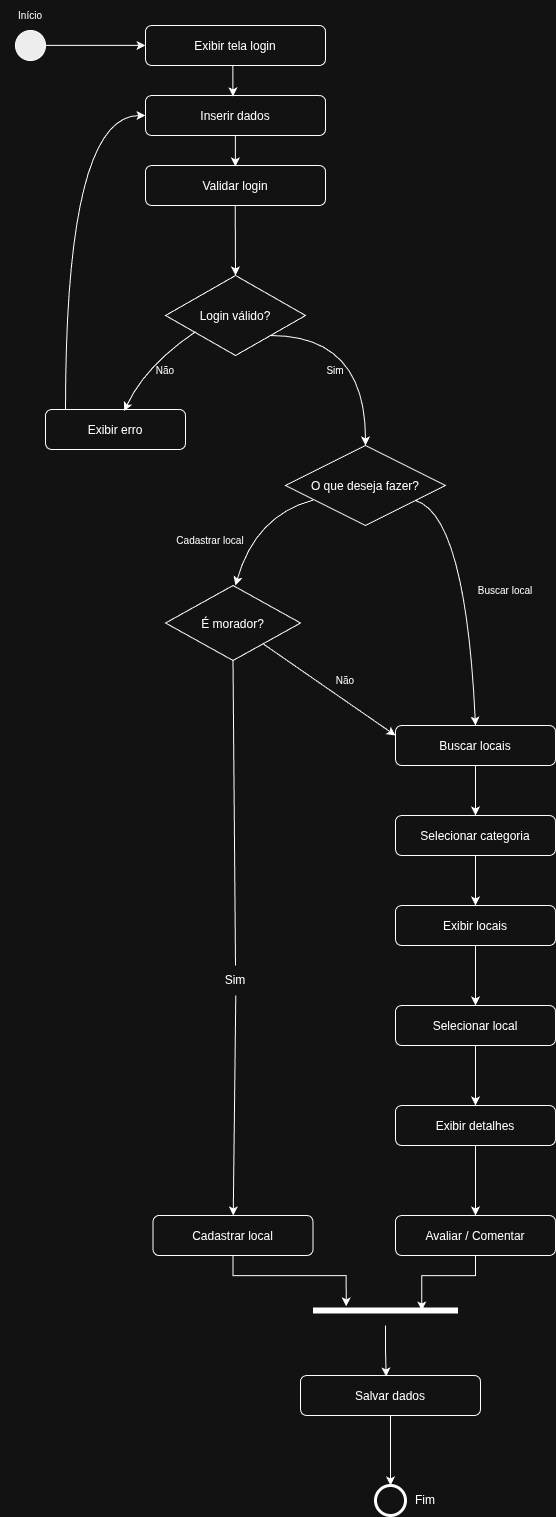

The diagram above was exported from draw.io. Its source (the exported page's mxGraphModel, read from the mxfile embedded in the PNG):
<mxGraphModel dx="1427" dy="1631" grid="1" gridSize="10" guides="1" tooltips="1" connect="1" arrows="1" fold="1" page="1" pageScale="1" pageWidth="827" pageHeight="1169" math="0" shadow="0">
  <root>
    <mxCell id="0" />
    <mxCell id="1" parent="0" />
    <mxCell id="hq-L_uJ9q5Z96IIdmkEV-1" parent="1" style="ellipse;fillColor=#000000;" vertex="1">
      <mxGeometry height="30" width="30" x="75" y="45" as="geometry" />
    </mxCell>
    <mxCell id="hq-L_uJ9q5Z96IIdmkEV-2" parent="1" style="rounded=1" value="Exibir tela login" vertex="1">
      <mxGeometry height="40" width="180" x="205" y="40" as="geometry" />
    </mxCell>
    <mxCell id="hq-L_uJ9q5Z96IIdmkEV-3" parent="1" style="rounded=1" value="Inserir dados" vertex="1">
      <mxGeometry height="40" width="180" x="205" y="110" as="geometry" />
    </mxCell>
    <mxCell id="hq-L_uJ9q5Z96IIdmkEV-4" parent="1" style="rounded=1" value="Validar login" vertex="1">
      <mxGeometry height="40" width="180" x="205" y="180" as="geometry" />
    </mxCell>
    <mxCell id="hq-L_uJ9q5Z96IIdmkEV-29" edge="1" parent="1" source="hq-L_uJ9q5Z96IIdmkEV-5" style="edgeStyle=orthogonalEdgeStyle;rounded=0;orthogonalLoop=1;jettySize=auto;html=1;exitX=1;exitY=1;exitDx=0;exitDy=0;curved=1;">
      <mxGeometry relative="1" as="geometry">
        <mxPoint x="425.0000000000002" y="460" as="targetPoint" />
      </mxGeometry>
    </mxCell>
    <mxCell id="hq-L_uJ9q5Z96IIdmkEV-5" parent="1" style="rhombus" value="Login válido?" vertex="1">
      <mxGeometry height="80" width="140" x="225" y="290" as="geometry" />
    </mxCell>
    <mxCell id="hq-L_uJ9q5Z96IIdmkEV-26" edge="1" parent="1" source="hq-L_uJ9q5Z96IIdmkEV-6" style="edgeStyle=orthogonalEdgeStyle;rounded=0;orthogonalLoop=1;jettySize=auto;html=1;entryX=0;entryY=0.5;entryDx=0;entryDy=0;curved=1;" target="hq-L_uJ9q5Z96IIdmkEV-3">
      <mxGeometry relative="1" as="geometry">
        <Array as="points">
          <mxPoint x="125" y="130" />
        </Array>
      </mxGeometry>
    </mxCell>
    <mxCell id="hq-L_uJ9q5Z96IIdmkEV-6" parent="1" style="rounded=1" value="Exibir erro" vertex="1">
      <mxGeometry height="40" width="140" x="105" y="424" as="geometry" />
    </mxCell>
    <mxCell id="hq-L_uJ9q5Z96IIdmkEV-7" parent="1" style="rhombus" value="O que deseja fazer?" vertex="1">
      <mxGeometry height="80" width="160" x="345" y="460" as="geometry" />
    </mxCell>
    <mxCell id="hq-L_uJ9q5Z96IIdmkEV-8" parent="1" style="rounded=1" value="Buscar locais" vertex="1">
      <mxGeometry height="40" width="160" x="455" y="740" as="geometry" />
    </mxCell>
    <mxCell id="hq-L_uJ9q5Z96IIdmkEV-50" edge="1" parent="1" source="hq-L_uJ9q5Z96IIdmkEV-9" style="edgeStyle=orthogonalEdgeStyle;rounded=0;orthogonalLoop=1;jettySize=auto;html=1;exitX=0.5;exitY=1;exitDx=0;exitDy=0;" target="hq-L_uJ9q5Z96IIdmkEV-10">
      <mxGeometry relative="1" as="geometry" />
    </mxCell>
    <mxCell id="hq-L_uJ9q5Z96IIdmkEV-9" parent="1" style="rounded=1" value="Selecionar categoria" vertex="1">
      <mxGeometry height="40" width="160" x="455" y="830" as="geometry" />
    </mxCell>
    <mxCell id="hq-L_uJ9q5Z96IIdmkEV-51" edge="1" parent="1" source="hq-L_uJ9q5Z96IIdmkEV-10" style="edgeStyle=orthogonalEdgeStyle;rounded=0;orthogonalLoop=1;jettySize=auto;html=1;" target="hq-L_uJ9q5Z96IIdmkEV-11">
      <mxGeometry relative="1" as="geometry" />
    </mxCell>
    <mxCell id="hq-L_uJ9q5Z96IIdmkEV-10" parent="1" style="rounded=1" value="Exibir locais" vertex="1">
      <mxGeometry height="40" width="160" x="455" y="920" as="geometry" />
    </mxCell>
    <mxCell id="hq-L_uJ9q5Z96IIdmkEV-52" edge="1" parent="1" source="hq-L_uJ9q5Z96IIdmkEV-11" style="edgeStyle=orthogonalEdgeStyle;rounded=0;orthogonalLoop=1;jettySize=auto;html=1;" target="hq-L_uJ9q5Z96IIdmkEV-12">
      <mxGeometry relative="1" as="geometry" />
    </mxCell>
    <mxCell id="hq-L_uJ9q5Z96IIdmkEV-11" parent="1" style="rounded=1" value="Selecionar local" vertex="1">
      <mxGeometry height="40" width="160" x="455" y="1020" as="geometry" />
    </mxCell>
    <mxCell id="hq-L_uJ9q5Z96IIdmkEV-54" edge="1" parent="1" source="hq-L_uJ9q5Z96IIdmkEV-12" style="edgeStyle=orthogonalEdgeStyle;rounded=0;orthogonalLoop=1;jettySize=auto;html=1;exitX=0.5;exitY=1;exitDx=0;exitDy=0;entryX=0.5;entryY=0;entryDx=0;entryDy=0;" target="hq-L_uJ9q5Z96IIdmkEV-13">
      <mxGeometry relative="1" as="geometry" />
    </mxCell>
    <mxCell id="hq-L_uJ9q5Z96IIdmkEV-12" parent="1" style="rounded=1" value="Exibir detalhes" vertex="1">
      <mxGeometry height="40" width="160" x="455" y="1120" as="geometry" />
    </mxCell>
    <mxCell id="hq-L_uJ9q5Z96IIdmkEV-13" parent="1" style="rounded=1" value="Avaliar / Comentar" vertex="1">
      <mxGeometry height="40" width="160" x="455" y="1230" as="geometry" />
    </mxCell>
    <mxCell id="hq-L_uJ9q5Z96IIdmkEV-14" parent="1" style="rhombus" value="É morador?" vertex="1">
      <mxGeometry height="75" width="135" x="225" y="600" as="geometry" />
    </mxCell>
    <mxCell id="hq-L_uJ9q5Z96IIdmkEV-69" edge="1" parent="1" source="hq-L_uJ9q5Z96IIdmkEV-15" style="edgeStyle=orthogonalEdgeStyle;rounded=0;orthogonalLoop=1;jettySize=auto;html=1;entryX=0.229;entryY=0.363;entryDx=0;entryDy=0;entryPerimeter=0;" target="hq-L_uJ9q5Z96IIdmkEV-73">
      <mxGeometry relative="1" as="geometry" />
    </mxCell>
    <mxCell id="hq-L_uJ9q5Z96IIdmkEV-15" parent="1" style="rounded=1" value="Cadastrar local" vertex="1">
      <mxGeometry height="40" width="160" x="212.5" y="1230" as="geometry" />
    </mxCell>
    <mxCell id="hq-L_uJ9q5Z96IIdmkEV-71" edge="1" parent="1" source="hq-L_uJ9q5Z96IIdmkEV-16" style="edgeStyle=orthogonalEdgeStyle;rounded=0;orthogonalLoop=1;jettySize=auto;html=1;" target="hq-L_uJ9q5Z96IIdmkEV-17">
      <mxGeometry relative="1" as="geometry" />
    </mxCell>
    <mxCell id="hq-L_uJ9q5Z96IIdmkEV-16" parent="1" style="rounded=1" value="Salvar dados" vertex="1">
      <mxGeometry height="40" width="180" x="360" y="1390" as="geometry" />
    </mxCell>
    <mxCell id="hq-L_uJ9q5Z96IIdmkEV-17" parent="1" style="ellipse;strokeWidth=3;" vertex="1">
      <mxGeometry height="30" width="30" x="435" y="1500" as="geometry" />
    </mxCell>
    <mxCell id="hq-L_uJ9q5Z96IIdmkEV-19" edge="1" parent="1" style="endArrow=classic;html=1;rounded=0;exitX=1;exitY=0.5;exitDx=0;exitDy=0;entryX=0;entryY=0.375;entryDx=0;entryDy=0;entryPerimeter=0;" value="">
      <mxGeometry height="50" relative="1" width="50" as="geometry">
        <mxPoint x="105.0000000000008" y="59.91" as="sourcePoint" />
        <mxPoint x="205" y="59.91" as="targetPoint" />
      </mxGeometry>
    </mxCell>
    <mxCell id="hq-L_uJ9q5Z96IIdmkEV-20" edge="1" parent="1" source="hq-L_uJ9q5Z96IIdmkEV-2" style="endArrow=classic;html=1;rounded=0;exitX=0.485;exitY=0.99;exitDx=0;exitDy=0;exitPerimeter=0;entryX=0.486;entryY=0.022;entryDx=0;entryDy=0;entryPerimeter=0;" target="hq-L_uJ9q5Z96IIdmkEV-3" value="">
      <mxGeometry height="50" relative="1" width="50" as="geometry">
        <mxPoint x="255" y="160" as="sourcePoint" />
        <mxPoint x="305" y="110" as="targetPoint" />
      </mxGeometry>
    </mxCell>
    <mxCell id="hq-L_uJ9q5Z96IIdmkEV-21" edge="1" parent="1" style="endArrow=classic;html=1;rounded=0;exitX=0.485;exitY=0.99;exitDx=0;exitDy=0;exitPerimeter=0;entryX=0.486;entryY=0.022;entryDx=0;entryDy=0;entryPerimeter=0;" value="">
      <mxGeometry height="50" relative="1" width="50" as="geometry">
        <mxPoint x="294.89" y="150" as="sourcePoint" />
        <mxPoint x="294.89" y="181" as="targetPoint" />
      </mxGeometry>
    </mxCell>
    <mxCell id="hq-L_uJ9q5Z96IIdmkEV-23" edge="1" parent="1" style="endArrow=classic;html=1;rounded=0;exitX=0.485;exitY=0.99;exitDx=0;exitDy=0;exitPerimeter=0;" value="">
      <mxGeometry height="50" relative="1" width="50" as="geometry">
        <mxPoint x="294.72" y="220" as="sourcePoint" />
        <mxPoint x="295" y="290" as="targetPoint" />
      </mxGeometry>
    </mxCell>
    <mxCell id="hq-L_uJ9q5Z96IIdmkEV-24" edge="1" parent="1" source="hq-L_uJ9q5Z96IIdmkEV-5" style="endArrow=classic;html=1;rounded=0;exitX=0.216;exitY=0.701;exitDx=0;exitDy=0;exitPerimeter=0;curved=1;entryX=0.562;entryY=0.039;entryDx=0;entryDy=0;entryPerimeter=0;" target="hq-L_uJ9q5Z96IIdmkEV-6" value="">
      <mxGeometry height="50" relative="1" width="50" as="geometry">
        <Array as="points">
          <mxPoint x="205" y="380" />
        </Array>
        <mxPoint x="220" y="350" as="sourcePoint" />
        <mxPoint x="185" y="420" as="targetPoint" />
      </mxGeometry>
    </mxCell>
    <mxCell id="hq-L_uJ9q5Z96IIdmkEV-25" parent="1" style="text;html=1;whiteSpace=wrap;strokeColor=none;fillColor=none;align=center;verticalAlign=middle;rounded=0;" value="&lt;font style=&quot;font-size: 10px;&quot;&gt;Não&lt;/font&gt;" vertex="1">
      <mxGeometry height="30" width="60" x="195" y="370" as="geometry" />
    </mxCell>
    <mxCell id="hq-L_uJ9q5Z96IIdmkEV-30" parent="1" style="text;html=1;whiteSpace=wrap;strokeColor=none;fillColor=none;align=center;verticalAlign=middle;rounded=0;" value="&lt;font style=&quot;font-size: 10px;&quot;&gt;Sim&lt;/font&gt;" vertex="1">
      <mxGeometry height="30" width="60" x="365" y="370" as="geometry" />
    </mxCell>
    <mxCell id="hq-L_uJ9q5Z96IIdmkEV-33" parent="1" style="text;html=1;whiteSpace=wrap;strokeColor=none;fillColor=none;align=center;verticalAlign=middle;rounded=0;" value="&lt;font style=&quot;font-size: 10px;&quot;&gt;Início&lt;/font&gt;" vertex="1">
      <mxGeometry height="30" width="60" x="60" y="15" as="geometry" />
    </mxCell>
    <mxCell id="hq-L_uJ9q5Z96IIdmkEV-37" edge="1" parent="1" style="endArrow=classic;html=1;rounded=0;curved=1;exitX=0.172;exitY=0.682;exitDx=0;exitDy=0;exitPerimeter=0;" value="">
      <mxGeometry height="50" relative="1" width="50" as="geometry">
        <Array as="points">
          <mxPoint x="315" y="530" />
        </Array>
        <mxPoint x="372.52" y="514.56" as="sourcePoint" />
        <mxPoint x="295" y="600" as="targetPoint" />
      </mxGeometry>
    </mxCell>
    <mxCell id="hq-L_uJ9q5Z96IIdmkEV-38" edge="1" parent="1" source="hq-L_uJ9q5Z96IIdmkEV-7" style="endArrow=classic;html=1;rounded=0;entryX=0.5;entryY=0;entryDx=0;entryDy=0;curved=1;" target="hq-L_uJ9q5Z96IIdmkEV-8" value="">
      <mxGeometry height="50" relative="1" width="50" as="geometry">
        <Array as="points">
          <mxPoint x="525" y="530" />
        </Array>
        <mxPoint x="365" y="570" as="sourcePoint" />
        <mxPoint x="415" y="520" as="targetPoint" />
      </mxGeometry>
    </mxCell>
    <mxCell id="hq-L_uJ9q5Z96IIdmkEV-39" parent="1" style="text;html=1;whiteSpace=wrap;strokeColor=none;fillColor=none;align=center;verticalAlign=middle;rounded=0;" value="&lt;font style=&quot;font-size: 10px;&quot;&gt;Cadastrar local&lt;/font&gt;" vertex="1">
      <mxGeometry height="30" width="100" x="220" y="540" as="geometry" />
    </mxCell>
    <mxCell id="hq-L_uJ9q5Z96IIdmkEV-40" parent="1" style="text;html=1;whiteSpace=wrap;strokeColor=none;fillColor=none;align=center;verticalAlign=middle;rounded=0;" value="&lt;font style=&quot;font-size: 10px;&quot;&gt;Buscar local&lt;/font&gt;" vertex="1">
      <mxGeometry height="30" width="100" x="515" y="590" as="geometry" />
    </mxCell>
    <mxCell id="hq-L_uJ9q5Z96IIdmkEV-44" edge="1" parent="1" source="hq-L_uJ9q5Z96IIdmkEV-14" style="endArrow=classic;html=1;rounded=0;entryX=0;entryY=0.25;entryDx=0;entryDy=0;" target="hq-L_uJ9q5Z96IIdmkEV-8" value="">
      <mxGeometry height="50" relative="1" width="50" as="geometry">
        <Array as="points" />
        <mxPoint x="335" y="750" as="sourcePoint" />
        <mxPoint x="385" y="700" as="targetPoint" />
      </mxGeometry>
    </mxCell>
    <mxCell id="hq-L_uJ9q5Z96IIdmkEV-45" edge="1" parent="1" style="endArrow=classic;html=1;rounded=0;" target="hq-L_uJ9q5Z96IIdmkEV-15" value="">
      <mxGeometry height="50" relative="1" width="50" as="geometry">
        <mxPoint x="295.2941176470588" y="1010" as="sourcePoint" />
        <mxPoint x="285" y="900" as="targetPoint" />
      </mxGeometry>
    </mxCell>
    <mxCell id="hq-L_uJ9q5Z96IIdmkEV-46" parent="1" style="text;html=1;whiteSpace=wrap;strokeColor=none;fillColor=none;align=center;verticalAlign=middle;rounded=0;" value="&lt;font style=&quot;font-size: 10px;&quot;&gt;Não&lt;/font&gt;" vertex="1">
      <mxGeometry height="30" width="100" x="355" y="680" as="geometry" />
    </mxCell>
    <mxCell id="hq-L_uJ9q5Z96IIdmkEV-48" edge="1" parent="1" source="hq-L_uJ9q5Z96IIdmkEV-8" style="endArrow=classic;html=1;rounded=0;exitX=0.5;exitY=1;exitDx=0;exitDy=0;" value="">
      <mxGeometry height="50" relative="1" width="50" as="geometry">
        <mxPoint x="510" y="910" as="sourcePoint" />
        <mxPoint x="535" y="830" as="targetPoint" />
      </mxGeometry>
    </mxCell>
    <mxCell id="hq-L_uJ9q5Z96IIdmkEV-59" parent="1" style="text;html=1;whiteSpace=wrap;strokeColor=none;fillColor=none;align=center;verticalAlign=middle;rounded=0;" value="Sim" vertex="1">
      <mxGeometry height="30" width="60" x="265" y="980" as="geometry" />
    </mxCell>
    <mxCell id="hq-L_uJ9q5Z96IIdmkEV-62" edge="1" parent="1" source="hq-L_uJ9q5Z96IIdmkEV-59" style="endArrow=none;html=1;rounded=0;exitX=0.5;exitY=0;exitDx=0;exitDy=0;entryX=0.5;entryY=1;entryDx=0;entryDy=0;" target="hq-L_uJ9q5Z96IIdmkEV-14" value="">
      <mxGeometry height="50" relative="1" width="50" as="geometry">
        <mxPoint x="460" y="870" as="sourcePoint" />
        <mxPoint x="510" y="820" as="targetPoint" />
      </mxGeometry>
    </mxCell>
    <mxCell id="hq-L_uJ9q5Z96IIdmkEV-72" parent="1" style="text;html=1;whiteSpace=wrap;strokeColor=none;fillColor=none;align=center;verticalAlign=middle;rounded=0;" value="Fim" vertex="1">
      <mxGeometry height="30" width="60" x="455" y="1500" as="geometry" />
    </mxCell>
    <mxCell id="hq-L_uJ9q5Z96IIdmkEV-75" edge="1" parent="1" source="hq-L_uJ9q5Z96IIdmkEV-13" style="edgeStyle=orthogonalEdgeStyle;rounded=0;orthogonalLoop=1;jettySize=auto;html=1;entryX=0.75;entryY=0.5;entryDx=0;entryDy=0;entryPerimeter=0;" target="hq-L_uJ9q5Z96IIdmkEV-73" value="">
      <mxGeometry relative="1" as="geometry">
        <mxPoint x="535" y="1270" as="sourcePoint" />
        <mxPoint x="495" y="1355" as="targetPoint" />
      </mxGeometry>
    </mxCell>
    <mxCell id="hq-L_uJ9q5Z96IIdmkEV-73" parent="1" style="shape=line;html=1;strokeWidth=6;strokeColor=light-dark(#000000,#FFFFFF);fillColor=none;" value="" vertex="1">
      <mxGeometry height="30" width="145" x="372.5" y="1310" as="geometry" />
    </mxCell>
    <mxCell id="hq-L_uJ9q5Z96IIdmkEV-79" edge="1" parent="1" source="hq-L_uJ9q5Z96IIdmkEV-73" style="edgeStyle=orthogonalEdgeStyle;rounded=0;orthogonalLoop=1;jettySize=auto;html=1;entryX=0.476;entryY=0.024;entryDx=0;entryDy=0;entryPerimeter=0;" target="hq-L_uJ9q5Z96IIdmkEV-16">
      <mxGeometry relative="1" as="geometry" />
    </mxCell>
  </root>
</mxGraphModel>